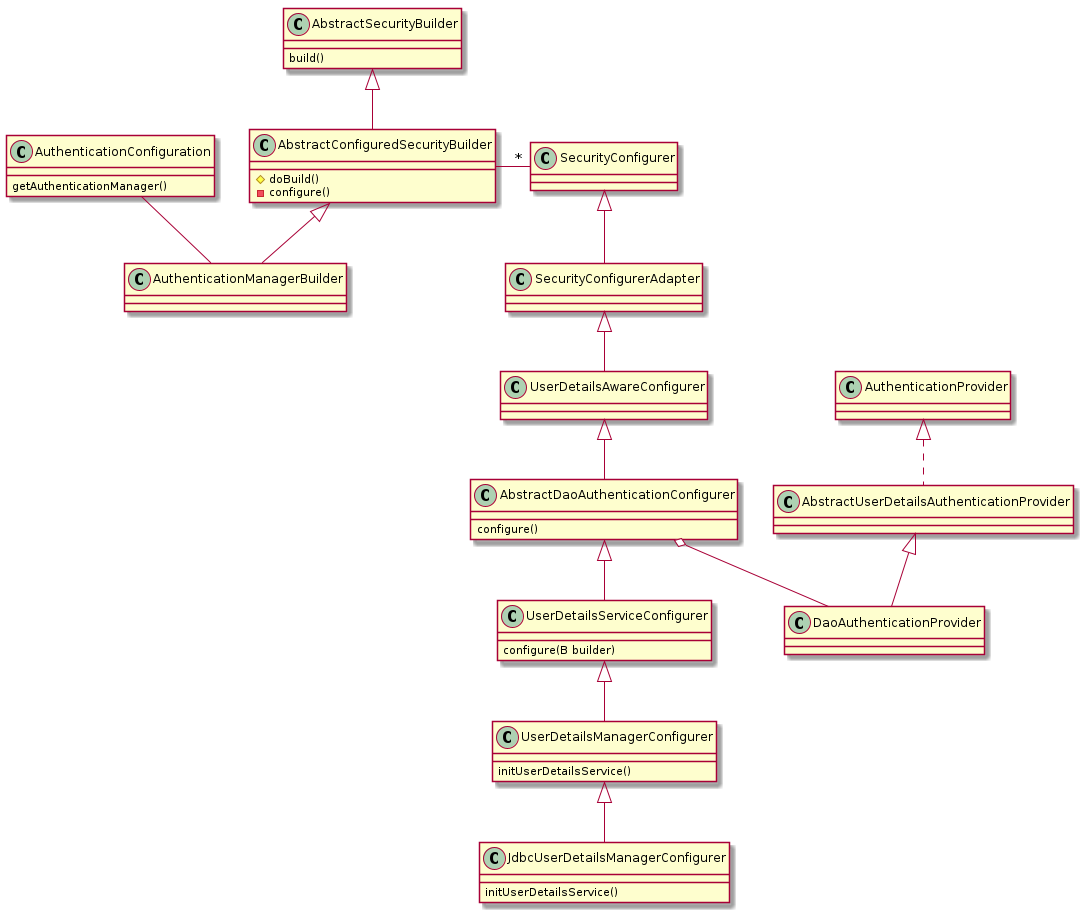

The diagram above was rendered by PlantUML. Its source (embedded in the PNG):
@startuml
AbstractSecurityBuilder <|-- AbstractConfiguredSecurityBuilder
class AbstractSecurityBuilder {
build()
}
AbstractConfiguredSecurityBuilder <|-- AuthenticationManagerBuilder
class AbstractConfiguredSecurityBuilder {
 # doBuild()
- configure()
}
AbstractConfiguredSecurityBuilder - "*" SecurityConfigurer
SecurityConfigurer <|-- SecurityConfigurerAdapter
SecurityConfigurerAdapter <|-- UserDetailsAwareConfigurer
UserDetailsAwareConfigurer <|-- AbstractDaoAuthenticationConfigurer
class AbstractDaoAuthenticationConfigurer{
configure()
}
AbstractDaoAuthenticationConfigurer <|-- UserDetailsServiceConfigurer
AbstractDaoAuthenticationConfigurer o-- DaoAuthenticationProvider
AbstractUserDetailsAuthenticationProvider <|-- DaoAuthenticationProvider
AuthenticationProvider <|.. AbstractUserDetailsAuthenticationProvider
class UserDetailsServiceConfigurer {
configure(B builder)
}
UserDetailsServiceConfigurer <|-- UserDetailsManagerConfigurer
class UserDetailsManagerConfigurer {
initUserDetailsService()
}
UserDetailsManagerConfigurer <|-- JdbcUserDetailsManagerConfigurer
class JdbcUserDetailsManagerConfigurer{
initUserDetailsService()
}
AuthenticationConfiguration -- AuthenticationManagerBuilder
class AuthenticationConfiguration{
   getAuthenticationManager()
}
@enduml